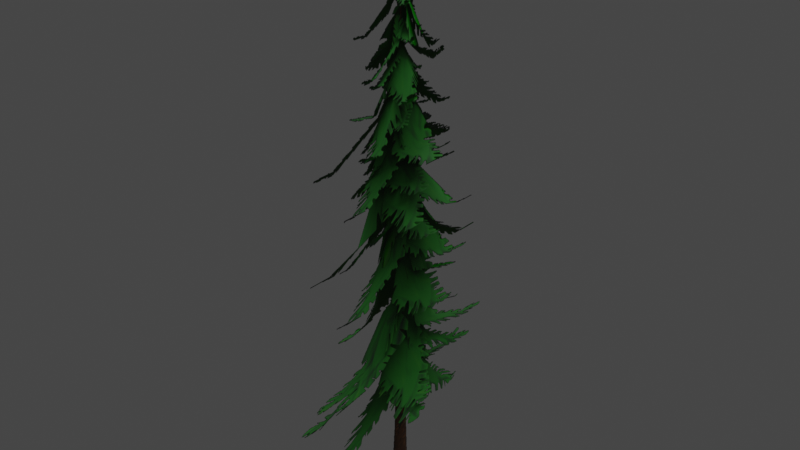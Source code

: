 # Source: Tree2d00.blend  (saved by Blender 3.4.6; exported with 4.5.12 LTS)
import bpy
from mathutils import Matrix  # noqa: F401  (used for matrix-valued properties, if any)

bpy.ops.wm.read_factory_settings(use_empty=True)
scene = bpy.context.scene
scene.name = 'Scene'

# ---- collections
col_collection = bpy.data.collections.new('Collection'); scene.collection.children.link(col_collection)

# ---- images (referenced by path relative to the original .blend; pixels are not part of the script)
import os
ASSET_DIR = os.environ.get("B2B_ASSET_DIR", "")  # directory of the original .blend (textures are referenced by path, not embedded)
HERE = os.path.dirname(os.path.abspath(__file__))  # packed textures are extracted next to this script under _unpacked/

def load_image(name, relpath, width, height, colorspace="sRGB"):
    """Load a texture the original file referenced (path relative to the .blend, or extracted next to this script)."""
    p = next((c for c in (os.path.join(HERE, relpath), os.path.join(ASSET_DIR, relpath)) if relpath and os.path.exists(c)), "")
    if p:
        img = bpy.data.images.load(p, check_existing=True)
        img.name = name
    else:  # same state as the original file: an image datablock whose file is absent (Cycles renders it pink)
        img = bpy.data.images.new(name, width, height)
        img.source = "FILE"
        img.filepath = "//" + (relpath or name)
    img.colorspace_settings.name = colorspace
    return img
img_base_color_png = load_image('Base_color.png', '_unpacked/Base_color.37f050c9.png', 2048, 2048, 'sRGB')
img_opacity_png = load_image('Opacity.png', '_unpacked/Opacity.810dfe1e.png', 2048, 2048, 'sRGB')

# ---- materials (node trees are filled in below, after node groups)
mat_forest_trees2d = bpy.data.materials.new('Forest trees2d')
mat_forest_trees2d.alpha_threshold = 0.1541
mat_forest_trees2d.use_transparent_shadow = False

# ---- material node trees
mat_forest_trees2d.use_nodes = True; mat_forest_trees2d.node_tree.nodes.clear()
_N = mat_forest_trees2d.node_tree.nodes; _L = mat_forest_trees2d.node_tree.links
n0 = _N.new('NodeFrame'); n0.name = 'Frame'; n0.location = (-1270, 330)
n0.label = 'Mapping'
n0.width = 400
n1 = _N.new('NodeFrame'); n1.name = 'Frame.001'; n1.location = (-570, 530)
n1.label = 'Textures'
n1.width = 300
n2 = _N.new('ShaderNodeOutputMaterial'); n2.name = 'Material Output'; n2.location = (300, 300)
n3 = _N.new('ShaderNodeTexImage'); n3.name = 'Image Texture'; n3.location = (30, -30)
n3.label = 'Base Color'
n3.image = img_base_color_png
n4 = _N.new('ShaderNodeMapping'); n4.name = 'Mapping'; n4.location = (230, -30)
n5 = _N.new('ShaderNodeTexCoord'); n5.name = 'Texture Coordinate'; n5.location = (30, -30)
n6 = _N.new('ShaderNodeBsdfPrincipled'); n6.name = 'Principled BSDF'; n6.location = (10, 300)
n6.distribution = 'GGX'
n6.subsurface_method = 'RANDOM_WALK_SKIN'
n6.inputs[3].default_value = 1.45
n6.inputs[13].default_value = 0.05909
n6.inputs[27].default_value = (0.0, 0.0, 0.0, 1.0)
n6.inputs[28].default_value = 1.0
n7 = _N.new('ShaderNodeTexImage'); n7.name = 'Image Texture.001'; n7.location = (-549, 100)
n7.image = img_opacity_png
n3.parent = n1
n4.parent = n0
n5.parent = n0
_L.new(n6.outputs[0], n2.inputs[0])
_L.new(n3.outputs[0], n6.inputs[0])
_L.new(n4.outputs[0], n3.inputs[0])
_L.new(n5.outputs[2], n4.inputs[0])
_L.new(n7.outputs[0], n6.inputs[4])
n2.is_active_output = True

# ---- world
world_world = bpy.data.worlds.new('World'); scene.world = world_world
world_world.use_nodes = True; world_world.node_tree.nodes.clear()
_N = world_world.node_tree.nodes; _L = world_world.node_tree.links
n0 = _N.new('ShaderNodeOutputWorld'); n0.name = 'World Output'; n0.location = (300, 300)
n1 = _N.new('ShaderNodeBackground'); n1.name = 'Background'; n1.location = (10, 300)
n1.inputs[0].default_value = (0.05088, 0.05088, 0.05088, 1.0)
_L.new(n1.outputs[0], n0.inputs[0])
n0.is_active_output = True
world_world.color = (0.05088, 0.05088, 0.05088)
world_world.use_sun_shadow = False
world_world.sun_shadow_jitter_overblur = 0.0

# ---- lights
light_sun = bpy.data.lights.new('Sun', 'SUN')
light_sun.transmission_factor = 0.0
light_sun.shadow_soft_size = 0.125

# ---- meshes
me_plane_001 = bpy.data.meshes.new('Plane.001')
me_plane_001.from_pydata([(-1.24e-07, 9.502, 2.081), (6.763e-07, 0.00127, 2.081), (-6.763e-07, 9.502, -2.44), (1.24e-07, 0.00127, -2.44), (2.761e-07, 4.751, 2.558), (-2.761e-07, 4.751, -2.917)], [], [(4, 1, 3, 5), (0, 4, 5, 2)])
_uv = me_plane_001.uv_layers.new(name='UVMap')
_uv.uv.foreach_set('vector', [0.09626, 0.2495, 0.124, 0.00466, 0.3751, 0.00466, 0.4004, 0.2495, 0.1228, 0.4537, 0.09626, 0.2495, 0.4004, 0.2495, 0.3739, 0.4537])
me_plane_001.materials.append(mat_forest_trees2d)
me_plane_001.update()

# ---- objects
ob_tree1 = bpy.data.objects.new('Tree1', me_plane_001)
ob_sun = bpy.data.objects.new('Sun', light_sun)

# ---- transforms, parenting, visibility, modifiers, constraints
ob_tree1.location = (0.0, 0.0, 0.0)
ob_tree1.rotation_euler = (1.571, -0.0, 0.0)
ob_sun.location = (-3.214e-05, 6.82, 10.87)
ob_sun.rotation_euler = (0.9025, 0.08618, 0.1856)

# ---- collection membership
col_collection.objects.link(ob_tree1)
col_collection.objects.link(ob_sun)

# ---- scene / render settings (as saved in the file)
scene.frame_start = 1; scene.frame_end = 250; scene.frame_set(1)
scene.render.engine = 'BLENDER_EEVEE_NEXT'
scene.cycles.sampling_pattern = 'TABULATED_SOBOL'
scene.cycles.use_light_tree = False
scene.view_settings.view_transform = 'Filmic'
bpy.context.view_layer.update()

# ---- added for rendering (the .blend has no active camera): camera
cam_auto = bpy.data.cameras.new('AutoCamera')
cam_auto.lens = 50.0
cam_auto.sensor_width = 36.0
cam_auto.clip_end = 1000.0
ob_auto_camera = bpy.data.objects.new('AutoCamera', cam_auto)
scene.collection.objects.link(ob_auto_camera)
ob_auto_camera.location = (10.1453, -11.9947, 12.8677)
ob_auto_camera.rotation_euler = (1.09748, -7.21219e-08, 0.694738)
scene.camera = ob_auto_camera
bpy.context.view_layer.update()
